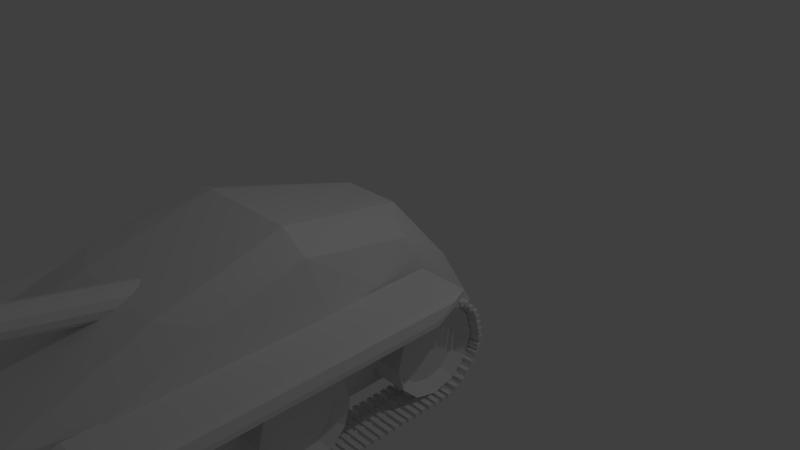 # Source: tank.blend  (saved by Blender 2.72.0; exported with 4.5.12 LTS)
import bpy
from mathutils import Matrix  # noqa: F401  (used for matrix-valued properties, if any)

bpy.ops.wm.read_factory_settings(use_empty=True)
scene = bpy.context.scene
scene.name = 'Scene'

# ---- collections
col_collection_1 = bpy.data.collections.new('Collection 1'); scene.collection.children.link(col_collection_1)

# ---- materials (node trees are filled in below, after node groups)
mat_material = bpy.data.materials.new('Material')
mat_material.alpha_threshold = 0.0
mat_material.use_transparent_shadow = False
mat_material.roughness = 0.5
mat_material.line_color = (0.0, 0.0, 0.0, 1.0)

# ---- material node trees

# ---- world
world_world = bpy.data.worlds.new('World'); scene.world = world_world
world_world.color = (0.05088, 0.05088, 0.05088)
world_world.use_sun_shadow = False
world_world.sun_shadow_jitter_overblur = 0.0
world_world.cycles.sampling_method = 'MANUAL'
world_world.cycles.sample_map_resolution = 256

# ---- cameras
cam_camera = bpy.data.cameras.new('Camera')
cam_camera.clip_end = 100.0
cam_camera.lens = 35.0
cam_camera.sensor_width = 32.0
cam_camera.sensor_height = 18.0
cam_camera.ortho_scale = 7.314
cam_camera.dof.focus_distance = 0.0
cam_camera.dof.aperture_fstop = 128.0

# ---- lights
light_lamp = bpy.data.lights.new('Lamp', 'POINT')
light_lamp.transmission_factor = 0.0
light_lamp.cutoff_distance = 30.0
light_lamp.energy = 100.0
light_lamp.shadow_buffer_clip_start = 1.001
light_lamp.shadow_soft_size = 0.1
light_lamp.shadow_maximum_resolution = 0.006
light_lamp.use_absolute_resolution = True
light_lamp.cycles.use_multiple_importance_sampling = False

# ---- meshes
me_cylinder_001 = bpy.data.meshes.new('Cylinder.001')
me_cylinder_001.from_pydata([(0.0, 1.0, -1.0), (0.0, 1.0, 1.0), (0.5, 0.866, -1.0), (0.5, 0.866, 1.0), (0.866, 0.5, -1.0), (0.866, 0.5, 1.0), (1.0, -4.371e-08, -1.0), (1.0, -4.371e-08, 1.0), (0.866, -0.5, -1.0), (0.866, -0.5, 1.0), (0.5, -0.866, -1.0), (0.5, -0.866, 1.0), (1.51e-07, -1.0, -1.0), (1.51e-07, -1.0, 1.0), (-0.5, -0.866, -1.0), (-0.5, -0.866, 1.0), (-0.866, -0.5, -1.0), (-0.866, -0.5, 1.0), (-1.0, -4.649e-07, -1.0), (-1.0, -4.649e-07, 1.0), (-0.866, 0.5, -1.0), (-0.866, 0.5, 1.0), (-0.5, 0.866, -1.0), (-0.5, 0.866, 1.0)], [], [(0, 1, 3, 2), (2, 3, 5, 4), (4, 5, 7, 6), (6, 7, 9, 8), (8, 9, 11, 10), (10, 11, 13, 12), (12, 13, 15, 14), (14, 15, 17, 16), (16, 17, 19, 18), (18, 19, 21, 20), (3, 1, 23, 21, 19, 17, 15, 13, 11, 9, 7, 5), (22, 23, 1, 0), (20, 21, 23, 22), (0, 2, 4, 6, 8, 10, 12, 14, 16, 18, 20, 22)])
me_cylinder_001.use_remesh_preserve_volume = False
me_cylinder_001.use_remesh_preserve_attributes = False
me_cylinder_001.use_mirror_vertex_groups = False
me_cylinder_001.update()
me_cube = bpy.data.meshes.new('Cube')
me_cube.from_pydata([(1.0, 1.0, -1.0), (1.0, -1.397, -1.0), (-1.0, -1.397, -1.0), (-1.0, 1.0, -1.0), (0.8752, 1.0, -0.05075), (1.187, -1.397, -0.4946), (-1.187, -1.397, -0.4946), (-0.8752, 1.0, -0.05075), (1.29, 0.253, -0.9458), (-1.29, 0.253, -0.9458), (1.185, 0.1247, 0.9299), (-1.23, 0.1509, 0.965), (0.853, 0.8658, -1.094), (0.853, -1.237, -1.094), (-0.853, -1.237, -1.094), (-0.853, 0.8658, -1.094), (1.174, 0.1792, -1.157), (-1.174, 0.1792, -1.157), (1.107, 1.098, -0.7511), (1.107, -1.513, -0.7511), (-1.107, -1.513, -0.7511), (-1.107, 1.098, -0.7511), (1.407, 0.2788, -0.6196), (-1.407, 0.2788, -0.6196), (1.265, -1.167, -1.034), (1.295, -0.7545, 0.1909), (-1.265, -1.167, -1.034), (-1.351, -0.8233, 0.1462), (1.079, -1.008, -1.146), (-1.079, -1.008, -1.146), (1.401, -1.282, -0.7283), (-1.401, -1.282, -0.7283), (-1.36, -0.3632, -1.046), (-1.27, -0.3564, 0.6403), (-1.204, -0.378, -1.175), (-1.412, -0.5092, -0.6965), (1.36, -0.3632, -1.046), (1.221, -0.3331, 0.6369), (1.204, -0.378, -1.175), (1.412, -0.5092, -0.6965), (-1.176, 0.7335, -1.034), (-1.07, 0.7435, 0.5595), (1.176, 0.7335, -1.034), (1.024, 0.6872, 0.5541), (-1.162, 0.683, -1.156), (1.162, 0.683, -1.156), (-1.244, 0.9601, -0.7647), (1.244, 0.9601, -0.7647), (-0.6983, 1.0, -1.0), (-0.6983, -1.397, -1.0), (-0.4018, 1.0, -0.05075), (-0.6645, -1.397, -0.4946), (-0.7185, 0.1477, 1.112), (-0.5956, 0.8658, -1.094), (-0.5956, -1.237, -1.094), (-0.7732, -1.513, -0.7511), (-0.7732, 1.098, -0.7511), (-0.7536, -1.008, -1.146), (-0.8376, -1.111, -0.04088), (-0.9388, -0.378, -1.175), (-0.7577, -0.4538, 0.6546), (-0.4353, 0.8353, 0.6956), (-0.8116, 0.683, -1.156), (0.7011, 0.1477, 1.112), (0.8173, -1.111, -0.04088), (0.7393, -0.4538, 0.6546), (0.4173, 0.8353, 0.6956), (0.7918, 0.683, -1.156), (0.6813, 1.0, -1.0), (0.6813, -1.397, -1.0), (0.3921, 1.0, -0.05075), (0.6483, -1.397, -0.4946), (0.5811, 0.8658, -1.094), (0.5811, -1.237, -1.094), (0.7544, -1.513, -0.7511), (0.7544, 1.098, -0.7511), (0.7353, -1.008, -1.146), (0.916, -0.378, -1.175)], [], [(57, 54, 14, 29), (58, 27, 6, 51), (30, 25, 5, 19), (55, 51, 6, 20), (46, 41, 7, 21), (56, 48, 3, 21), (42, 8, 16, 45), (61, 41, 11, 52), (47, 43, 10, 22), (35, 33, 11, 23), (32, 9, 17, 34), (40, 3, 15, 44), (49, 2, 14, 54), (68, 0, 12, 72), (24, 1, 13, 28), (24, 30, 19, 1), (49, 55, 20, 2), (40, 46, 21, 3), (50, 56, 21, 7), (42, 47, 22, 8), (32, 35, 23, 9), (59, 57, 29, 34), (60, 33, 27, 58), (39, 37, 25, 30), (20, 6, 27, 31), (2, 26, 29, 14), (36, 24, 28, 38), (36, 39, 30, 24), (2, 20, 31, 26), (31, 27, 33, 35), (26, 32, 34, 29), (26, 31, 35, 32), (62, 44, 15, 53), (52, 11, 33, 60), (22, 10, 37, 39), (8, 36, 38, 16), (8, 22, 39, 36), (23, 11, 41, 46), (0, 42, 45, 12), (50, 7, 41, 61), (18, 4, 43, 47), (9, 40, 44, 17), (9, 23, 46, 40), (0, 18, 47, 42), (62, 59, 34, 17, 44), (76, 73, 54, 57), (64, 58, 51, 71), (74, 71, 51, 55), (75, 68, 48, 56), (66, 61, 52, 63), (69, 49, 54, 73), (3, 48, 53, 15), (69, 74, 55, 49), (70, 75, 56, 50), (77, 76, 57, 59), (65, 60, 58, 64), (67, 62, 53, 72), (63, 52, 60, 65), (70, 50, 61, 66), (67, 77, 59, 62), (48, 68, 72, 53), (28, 13, 73, 76), (25, 64, 71, 5), (19, 5, 71, 74), (18, 0, 68, 75), (43, 66, 63, 10), (1, 69, 73, 13), (1, 19, 74, 69), (4, 18, 75, 70), (38, 28, 76, 77), (37, 65, 64, 25), (45, 67, 72, 12), (10, 63, 65, 37), (4, 70, 66, 43), (16, 38, 77, 67, 45)])
me_cube.materials.append(mat_material)
me_cube.use_remesh_preserve_volume = False
me_cube.use_remesh_preserve_attributes = False
me_cube.use_mirror_vertex_groups = False
me_cube.update()
me_cylinder = bpy.data.meshes.new('Cylinder')
me_cylinder.from_pydata([(-1.321, 0.4981, 15.11), (-1.321, -7.02, 15.11), (-1.321, -7.02, 12.12), (-1.321, 0.4981, 12.12), (-1.196, 0.4981, 15.11), (-1.196, -7.02, 15.11), (-1.196, -7.02, 12.12), (-1.196, 0.4981, 12.12), (-1.229, -7.266, 15.11), (-1.229, -7.266, 12.12), (-1.104, -7.266, 15.11), (-1.104, -7.266, 12.12), (-0.9515, -7.544, 15.11), (-0.9515, -7.544, 12.12), (-0.8262, -7.544, 15.11), (-0.8262, -7.544, 12.12), (-0.6741, -7.759, 15.11), (-0.6741, -7.759, 12.12), (-0.5488, -7.759, 15.11), (-0.5488, -7.759, 12.12), (-1.26, 0.1156, 15.44), (-1.26, -6.947, 15.44), (-1.142, 0.1156, 15.44), (-1.142, -6.947, 15.44), (-1.173, -7.178, 15.44), (-1.055, -7.178, 15.44), (-0.9123, -7.439, 15.44), (-0.7946, -7.439, 15.44), (-0.6517, -7.642, 15.44), (-0.534, -7.642, 15.44), (-1.059, -0.3864, 15.58), (-1.059, -6.851, 15.58), (-0.951, -0.3864, 15.58), (-0.951, -6.851, 15.58), (-0.9793, -7.063, 15.58), (-0.8715, -7.063, 15.58), (-0.7407, -7.302, 15.58), (-0.633, -7.302, 15.58), (-0.5022, -7.487, 15.58), (-0.3944, -7.487, 15.58), (-1.02, -6.689, -0.2894), (-1.02, 0.1064, -0.2894), (-1.02, 0.1064, -0.4676), (-1.02, -6.689, -0.4676), (-0.9911, -6.689, -0.2894), (-0.9911, 0.1064, -0.2894), (-0.9911, 0.1064, -0.4676), (-0.9911, -6.689, -0.4676), (-1.02, -6.715, 0.4481), (-1.02, 0.08072, 0.4481), (-1.02, 0.08072, 0.2699), (-1.02, -6.715, 0.2699), (-0.9911, -6.715, 0.4481), (-0.9911, 0.08072, 0.4481), (-0.9911, 0.08072, 0.2699), (-0.9911, -6.715, 0.2699), (1.035, -6.689, -0.2894), (1.035, 0.1064, -0.2894), (1.035, 0.1064, -0.4676), (1.035, -6.689, -0.4676), (1.064, -6.689, -0.2894), (1.064, 0.1064, -0.2894), (1.064, 0.1064, -0.4676), (1.064, -6.689, -0.4676), (1.035, -6.715, 0.4481), (1.035, 0.08072, 0.4481), (1.035, 0.08072, 0.2699), (1.035, -6.715, 0.2699), (1.064, -6.715, 0.4481), (1.064, 0.08072, 0.4481), (1.064, 0.08072, 0.2699), (1.064, -6.715, 0.2699), (0.9996, -6.639, 1.133), (0.9996, -6.746, 1.133), (0.9996, -6.746, -1.584), (0.9996, -6.639, -1.584), (1.107, -6.639, 1.133), (1.107, -6.746, 1.133), (1.107, -6.746, -1.584), (1.107, -6.639, -1.584), (-1.079, -6.651, 1.133), (-1.079, -6.758, 1.133), (-1.079, -6.758, -1.584), (-1.079, -6.651, -1.584), (-0.9715, -6.651, 1.133), (-0.9715, -6.758, 1.133), (-0.9715, -6.758, -1.584), (-0.9715, -6.651, -1.584), (-0.9749, -6.949, -1.661), (-0.9749, -6.836, -1.661), (-0.9749, -6.836, 1.211), (-0.9749, -6.949, 1.211), (-1.088, -6.949, -1.661), (-1.088, -6.836, -1.661), (-1.088, -6.836, 1.211), (-1.088, -6.949, 1.211), (-0.8843, -7.152, -1.661), (-0.8843, -7.039, -1.661), (-0.8843, -7.039, 1.211), (-0.8843, -7.152, 1.211), (-0.9974, -7.152, -1.661), (-0.9974, -7.039, -1.661), (-0.9974, -7.039, 1.211), (-0.9974, -7.152, 1.211), (-0.7258, -7.288, -1.661), (-0.7258, -7.175, -1.661), (-0.7258, -7.175, 1.211), (-0.7258, -7.288, 1.211), (-0.8389, -7.288, -1.661), (-0.8389, -7.175, -1.661), (-0.8389, -7.175, 1.211), (-0.8389, -7.288, 1.211), (-0.5673, -7.447, -1.661), (-0.5673, -7.334, -1.661), (-0.5673, -7.334, 1.211), (-0.5673, -7.447, 1.211), (-0.6805, -7.447, -1.661), (-0.6805, -7.334, -1.661), (-0.6805, -7.334, 1.211), (-0.6805, -7.447, 1.211), (-0.3862, -7.56, -1.661), (-0.3862, -7.447, -1.661), (-0.3862, -7.447, 1.211), (-0.3862, -7.56, 1.211), (-0.4993, -7.56, -1.661), (-0.4993, -7.447, -1.661), (-0.4993, -7.447, 1.211), (-0.4993, -7.56, 1.211), (-0.2051, -7.628, -1.661), (-0.2051, -7.515, -1.661), (-0.2051, -7.515, 1.211), (-0.2051, -7.628, 1.211), (-0.3182, -7.628, -1.661), (-0.3182, -7.515, -1.661), (-0.3182, -7.515, 1.211), (-0.3182, -7.628, 1.211), (-0.02398, -7.673, -1.661), (-0.02398, -7.56, -1.661), (-0.02398, -7.56, 1.211), (-0.02398, -7.673, 1.211), (-0.1371, -7.673, -1.661), (-0.1371, -7.56, -1.661), (-0.1371, -7.56, 1.211), (-0.1371, -7.673, 1.211), (0.1571, -7.651, -1.661), (0.1571, -7.537, -1.661), (0.1571, -7.537, 1.211), (0.1571, -7.651, 1.211), (0.04402, -7.651, -1.661), (0.04402, -7.537, -1.661), (0.04402, -7.537, 1.211), (0.04402, -7.651, 1.211), (0.3383, -7.605, -1.661), (0.3383, -7.492, -1.661), (0.3383, -7.492, 1.211), (0.3383, -7.605, 1.211), (0.2251, -7.605, -1.661), (0.2251, -7.492, -1.661), (0.2251, -7.492, 1.211), (0.2251, -7.605, 1.211), (0.5194, -7.56, -1.661), (0.5194, -7.447, -1.661), (0.5194, -7.447, 1.211), (0.5194, -7.56, 1.211), (0.4063, -7.56, -1.661), (0.4063, -7.447, -1.661), (0.4063, -7.447, 1.211), (0.4063, -7.56, 1.211), (0.6779, -7.492, -1.661), (0.6779, -7.379, -1.661), (0.6779, -7.379, 1.211), (0.6779, -7.492, 1.211), (0.5647, -7.492, -1.661), (0.5647, -7.379, -1.661), (0.5647, -7.379, 1.211), (0.5647, -7.492, 1.211), (0.8363, -7.356, -1.661), (0.8363, -7.243, -1.661), (0.8363, -7.243, 1.211), (0.8363, -7.356, 1.211), (0.7232, -7.356, -1.661), (0.7232, -7.243, -1.661), (0.7232, -7.243, 1.211), (0.7232, -7.356, 1.211), (0.9948, -7.22, -1.661), (0.9948, -7.107, -1.661), (0.9948, -7.107, 1.211), (0.9948, -7.22, 1.211), (0.8817, -7.22, -1.661), (0.8817, -7.107, -1.661), (0.8817, -7.107, 1.211), (0.8817, -7.22, 1.211), (1.063, -7.085, -1.661), (1.063, -6.971, -1.661), (1.063, -6.971, 1.211), (1.063, -7.085, 1.211), (0.9496, -7.085, -1.661), (0.9496, -6.971, -1.661), (0.9496, -6.971, 1.211), (0.9496, -7.085, 1.211), (1.108, -6.926, -1.661), (1.108, -6.813, -1.661), (1.108, -6.813, 1.211), (1.108, -6.926, 1.211), (0.9949, -6.926, -1.661), (0.9949, -6.813, -1.661), (0.9949, -6.813, 1.211), (0.9949, -6.926, 1.211), (-1.056, 0.4183, 1.133), (-1.056, 0.3113, 1.133), (-1.056, 0.3113, -1.584), (-1.056, 0.4183, -1.584), (-0.9491, 0.4183, 1.133), (-0.9491, 0.3113, 1.133), (-0.9491, 0.3113, -1.584), (-0.9491, 0.4183, -1.584), (-1.013, 0.5682, 1.133), (-1.013, 0.4612, 1.133), (-1.013, 0.4612, -1.584), (-1.013, 0.5682, -1.584), (-0.9063, 0.5682, 1.133), (-0.9063, 0.4612, 1.133), (-0.9063, 0.4612, -1.584), (-0.9063, 0.5682, -1.584), (-0.949, 0.6966, 1.133), (-0.949, 0.5896, 1.133), (-0.949, 0.5896, -1.584), (-0.949, 0.6966, -1.584), (-0.842, 0.6966, 1.133), (-0.842, 0.5896, 1.133), (-0.842, 0.5896, -1.584), (-0.842, 0.6966, -1.584), (-0.7991, 0.8251, 1.133), (-0.7991, 0.7181, 1.133), (-0.7991, 0.7181, -1.584), (-0.7991, 0.8251, -1.584), (-0.6921, 0.8251, 1.133), (-0.6921, 0.7181, 1.133), (-0.6921, 0.7181, -1.584), (-0.6921, 0.8251, -1.584), (-0.6492, 0.9536, 1.133), (-0.6492, 0.8466, 1.133), (-0.6492, 0.8466, -1.584), (-0.6492, 0.9536, -1.584), (-0.5422, 0.9536, 1.133), (-0.5422, 0.8466, 1.133), (-0.5422, 0.8466, -1.584), (-0.5422, 0.9536, -1.584), (-0.4993, 1.018, 1.133), (-0.4993, 0.9108, 1.133), (-0.4993, 0.9108, -1.584), (-0.4993, 1.018, -1.584), (-0.3924, 1.018, 1.133), (-0.3924, 0.9108, 1.133), (-0.3924, 0.9108, -1.584), (-0.3924, 1.018, -1.584), (-0.328, 1.061, 1.133), (-0.328, 0.9537, 1.133), (-0.328, 0.9537, -1.584), (-0.328, 1.061, -1.584), (-0.221, 1.061, 1.133), (-0.221, 0.9537, 1.133), (-0.221, 0.9537, -1.584), (-0.221, 1.061, -1.584), (-0.1567, 1.103, 1.133), (-0.1567, 0.9965, 1.133), (-0.1567, 0.9965, -1.584), (-0.1567, 1.103, -1.584), (-0.04973, 1.103, 1.133), (-0.04973, 0.9965, 1.133), (-0.04973, 0.9965, -1.584), (-0.04973, 1.103, -1.584), (0.01458, 1.125, 1.133), (0.01458, 1.018, 1.133), (0.01458, 1.018, -1.584), (0.01458, 1.125, -1.584), (0.1216, 1.125, 1.133), (0.1216, 1.018, 1.133), (0.1216, 1.018, -1.584), (0.1216, 1.125, -1.584), (0.1859, 1.082, 1.133), (0.1859, 0.9751, 1.133), (0.1859, 0.9751, -1.584), (0.1859, 1.082, -1.584), (0.2929, 1.082, 1.133), (0.2929, 0.9751, 1.133), (0.2929, 0.9751, -1.584), (0.2929, 1.082, -1.584), (0.3572, 1.018, 1.133), (0.3572, 0.9108, 1.133), (0.3572, 0.9108, -1.584), (0.3572, 1.018, -1.584), (0.4642, 1.018, 1.133), (0.4642, 0.9108, 1.133), (0.4642, 0.9108, -1.584), (0.4642, 1.018, -1.584), (0.5285, 0.9108, 1.133), (0.5285, 0.8038, 1.133), (0.5285, 0.8038, -1.584), (0.5285, 0.9108, -1.584), (0.6355, 0.9108, 1.133), (0.6355, 0.8038, 1.133), (0.6355, 0.8038, -1.584), (0.6355, 0.9108, -1.584), (0.6784, 0.7609, 1.133), (0.6784, 0.6539, 1.133), (0.6784, 0.6539, -1.584), (0.6784, 0.7609, -1.584), (0.7854, 0.7609, 1.133), (0.7854, 0.6539, 1.133), (0.7854, 0.6539, -1.584), (0.7854, 0.7609, -1.584), (0.8283, 0.6324, 1.133), (0.8283, 0.5254, 1.133), (0.8283, 0.5254, -1.584), (0.8283, 0.6324, -1.584), (0.9353, 0.6324, 1.133), (0.9353, 0.5254, 1.133), (0.9353, 0.5254, -1.584), (0.9353, 0.6324, -1.584), (0.914, 0.4397, 1.133), (0.914, 0.3327, 1.133), (0.914, 0.3327, -1.584), (0.914, 0.4397, -1.584), (1.021, 0.4397, 1.133), (1.021, 0.3327, 1.133), (1.021, 0.3327, -1.584), (1.021, 0.4397, -1.584), (0.9996, -6.454, 1.133), (0.9996, -6.561, 1.133), (0.9996, -6.561, -1.584), (0.9996, -6.454, -1.584), (1.107, -6.454, 1.133), (1.107, -6.561, 1.133), (1.107, -6.561, -1.584), (1.107, -6.454, -1.584), (0.9996, -6.28, 1.133), (0.9996, -6.387, 1.133), (0.9996, -6.387, -1.584), (0.9996, -6.28, -1.584), (1.107, -6.28, 1.133), (1.107, -6.387, 1.133), (1.107, -6.387, -1.584), (1.107, -6.28, -1.584), (0.9996, -5.918, 1.133), (0.9996, -6.025, 1.133), (0.9996, -6.025, -1.584), (0.9996, -5.918, -1.584), (1.107, -5.918, 1.133), (1.107, -6.025, 1.133), (1.107, -6.025, -1.584), (1.107, -5.918, -1.584), (0.9996, -6.091, 1.133), (0.9996, -6.198, 1.133), (0.9996, -6.198, -1.584), (0.9996, -6.091, -1.584), (1.107, -6.091, 1.133), (1.107, -6.198, 1.133), (1.107, -6.198, -1.584), (1.107, -6.091, -1.584), (0.9996, -5.359, 1.133), (0.9996, -5.466, 1.133), (0.9996, -5.466, -1.584), (0.9996, -5.359, -1.584), (1.107, -5.359, 1.133), (1.107, -5.466, 1.133), (1.107, -5.466, -1.584), (1.107, -5.359, -1.584), (0.9996, -5.185, 1.133), (0.9996, -5.292, 1.133), (0.9996, -5.292, -1.584), (0.9996, -5.185, -1.584), (1.107, -5.185, 1.133), (1.107, -5.292, 1.133), (1.107, -5.292, -1.584), (1.107, -5.185, -1.584), (0.9996, -5.548, 1.133), (0.9996, -5.655, 1.133), (0.9996, -5.655, -1.584), (0.9996, -5.548, -1.584), (1.107, -5.548, 1.133), (1.107, -5.655, 1.133), (1.107, -5.655, -1.584), (1.107, -5.548, -1.584), (0.9996, -5.721, 1.133), (0.9996, -5.828, 1.133), (0.9996, -5.828, -1.584), (0.9996, -5.721, -1.584), (1.107, -5.721, 1.133), (1.107, -5.828, 1.133), (1.107, -5.828, -1.584), (1.107, -5.721, -1.584), (0.9996, -4.274, 1.133), (0.9996, -4.381, 1.133), (0.9996, -4.381, -1.584), (0.9996, -4.274, -1.584), (1.107, -4.274, 1.133), (1.107, -4.381, 1.133), (1.107, -4.381, -1.584), (1.107, -4.274, -1.584), (0.9996, -4.101, 1.133), (0.9996, -4.208, 1.133), (0.9996, -4.208, -1.584), (0.9996, -4.101, -1.584), (1.107, -4.101, 1.133), (1.107, -4.208, 1.133), (1.107, -4.208, -1.584), (1.107, -4.101, -1.584), (0.9996, -3.738, 1.133), (0.9996, -3.845, 1.133), (0.9996, -3.845, -1.584), (0.9996, -3.738, -1.584), (1.107, -3.738, 1.133), (1.107, -3.845, 1.133), (1.107, -3.845, -1.584), (1.107, -3.738, -1.584), (0.9996, -3.912, 1.133), (0.9996, -4.019, 1.133), (0.9996, -4.019, -1.584), (0.9996, -3.912, -1.584), (1.107, -3.912, 1.133), (1.107, -4.019, 1.133), (1.107, -4.019, -1.584), (1.107, -3.912, -1.584), (0.9996, -4.644, 1.133), (0.9996, -4.751, 1.133), (0.9996, -4.751, -1.584), (0.9996, -4.644, -1.584), (1.107, -4.644, 1.133), (1.107, -4.751, 1.133), (1.107, -4.751, -1.584), (1.107, -4.644, -1.584), (0.9996, -4.471, 1.133), (0.9996, -4.578, 1.133), (0.9996, -4.578, -1.584), (0.9996, -4.471, -1.584), (1.107, -4.471, 1.133), (1.107, -4.578, 1.133), (1.107, -4.578, -1.584), (1.107, -4.471, -1.584), (0.9996, -4.833, 1.133), (0.9996, -4.94, 1.133), (0.9996, -4.94, -1.584), (0.9996, -4.833, -1.584), (1.107, -4.833, 1.133), (1.107, -4.94, 1.133), (1.107, -4.94, -1.584), (1.107, -4.833, -1.584), (0.9996, -5.007, 1.133), (0.9996, -5.114, 1.133), (0.9996, -5.114, -1.584), (0.9996, -5.007, -1.584), (1.107, -5.007, 1.133), (1.107, -5.114, 1.133), (1.107, -5.114, -1.584), (1.107, -5.007, -1.584), (0.9996, -2.124, 1.133), (0.9996, -2.231, 1.133), (0.9996, -2.231, -1.584), (0.9996, -2.124, -1.584), (1.107, -2.124, 1.133), (1.107, -2.231, 1.133), (1.107, -2.231, -1.584), (1.107, -2.124, -1.584), (0.9996, -1.951, 1.133), (0.9996, -2.058, 1.133), (0.9996, -2.058, -1.584), (0.9996, -1.951, -1.584), (1.107, -1.951, 1.133), (1.107, -2.058, 1.133), (1.107, -2.058, -1.584), (1.107, -1.951, -1.584), (0.9996, -1.588, 1.133), (0.9996, -1.695, 1.133), (0.9996, -1.695, -1.584), (0.9996, -1.588, -1.584), (1.107, -1.588, 1.133), (1.107, -1.695, 1.133), (1.107, -1.695, -1.584), (1.107, -1.588, -1.584), (0.9996, -1.762, 1.133), (0.9996, -1.869, 1.133), (0.9996, -1.869, -1.584), (0.9996, -1.762, -1.584), (1.107, -1.762, 1.133), (1.107, -1.869, 1.133), (1.107, -1.869, -1.584), (1.107, -1.762, -1.584), (0.9996, -1.029, 1.133), (0.9996, -1.136, 1.133), (0.9996, -1.136, -1.584), (0.9996, -1.029, -1.584), (1.107, -1.029, 1.133), (1.107, -1.136, 1.133), (1.107, -1.136, -1.584), (1.107, -1.029, -1.584), (0.9996, -0.8557, 1.133), (0.9996, -0.9627, 1.133), (0.9996, -0.9627, -1.584), (0.9996, -0.8557, -1.584), (1.107, -0.8557, 1.133), (1.107, -0.9627, 1.133), (1.107, -0.9627, -1.584), (1.107, -0.8557, -1.584), (0.9996, -1.218, 1.133), (0.9996, -1.325, 1.133), (0.9996, -1.325, -1.584), (0.9996, -1.218, -1.584), (1.107, -1.218, 1.133), (1.107, -1.325, 1.133), (1.107, -1.325, -1.584), (1.107, -1.218, -1.584), (0.9996, -1.392, 1.133), (0.9996, -1.499, 1.133), (0.9996, -1.499, -1.584), (0.9996, -1.392, -1.584), (1.107, -1.392, 1.133), (1.107, -1.499, 1.133), (1.107, -1.499, -1.584), (1.107, -1.392, -1.584), (0.9996, -2.839, 1.133), (0.9996, -2.946, 1.133), (0.9996, -2.946, -1.584), (0.9996, -2.839, -1.584), (1.107, -2.839, 1.133), (1.107, -2.946, 1.133), (1.107, -2.946, -1.584), (1.107, -2.839, -1.584), (0.9996, -2.665, 1.133), (0.9996, -2.772, 1.133), (0.9996, -2.772, -1.584), (0.9996, -2.665, -1.584), (1.107, -2.665, 1.133), (1.107, -2.772, 1.133), (1.107, -2.772, -1.584), (1.107, -2.665, -1.584), (0.9996, -2.303, 1.133), (0.9996, -2.41, 1.133), (0.9996, -2.41, -1.584), (0.9996, -2.303, -1.584), (1.107, -2.303, 1.133), (1.107, -2.41, 1.133), (1.107, -2.41, -1.584), (1.107, -2.303, -1.584), (0.9996, -2.476, 1.133), (0.9996, -2.583, 1.133), (0.9996, -2.583, -1.584), (0.9996, -2.476, -1.584), (1.107, -2.476, 1.133), (1.107, -2.583, 1.133), (1.107, -2.583, -1.584), (1.107, -2.476, -1.584), (0.9996, -3.209, 1.133), (0.9996, -3.316, 1.133), (0.9996, -3.316, -1.584), (0.9996, -3.209, -1.584), (1.107, -3.209, 1.133), (1.107, -3.316, 1.133), (1.107, -3.316, -1.584), (1.107, -3.209, -1.584), (0.9996, -3.035, 1.133), (0.9996, -3.142, 1.133), (0.9996, -3.142, -1.584), (0.9996, -3.035, -1.584), (1.107, -3.035, 1.133), (1.107, -3.142, 1.133), (1.107, -3.142, -1.584), (1.107, -3.035, -1.584), (0.9996, -3.398, 1.133), (0.9996, -3.505, 1.133), (0.9996, -3.505, -1.584), (0.9996, -3.398, -1.584), (1.107, -3.398, 1.133), (1.107, -3.505, 1.133), (1.107, -3.505, -1.584), (1.107, -3.398, -1.584), (0.9996, -3.571, 1.133), (0.9996, -3.678, 1.133), (0.9996, -3.678, -1.584), (0.9996, -3.571, -1.584), (1.107, -3.571, 1.133), (1.107, -3.678, 1.133), (1.107, -3.678, -1.584), (1.107, -3.571, -1.584), (0.9996, -0.2889, 1.133), (0.9996, -0.3959, 1.133), (0.9996, -0.3959, -1.584), (0.9996, -0.2889, -1.584), (1.107, -0.2889, 1.133), (1.107, -0.3959, 1.133), (1.107, -0.3959, -1.584), (1.107, -0.2889, -1.584), (0.9996, -0.1155, 1.133), (0.9996, -0.2225, 1.133), (0.9996, -0.2225, -1.584), (0.9996, -0.1155, -1.584), (1.107, -0.1155, 1.133), (1.107, -0.2225, 1.133), (1.107, -0.2225, -1.584), (1.107, -0.1155, -1.584), (0.9996, 0.247, 1.133), (0.9996, 0.14, 1.133), (0.9996, 0.14, -1.584), (0.9996, 0.247, -1.584), (1.107, 0.247, 1.133), (1.107, 0.14, 1.133), (1.107, 0.14, -1.584), (1.107, 0.247, -1.584), (0.9996, 0.07357, 1.133), (0.9996, -0.03343, 1.133), (0.9996, -0.03343, -1.584), (0.9996, 0.07357, -1.584), (1.107, 0.07357, 1.133), (1.107, -0.03343, 1.133), (1.107, -0.03343, -1.584), (1.107, 0.07357, -1.584), (0.9996, -0.6589, 1.133), (0.9996, -0.7659, 1.133), (0.9996, -0.7659, -1.584), (0.9996, -0.6589, -1.584), (1.107, -0.6589, 1.133), (1.107, -0.7659, 1.133), (1.107, -0.7659, -1.584), (1.107, -0.6589, -1.584), (0.9996, -0.4855, 1.133), (0.9996, -0.5925, 1.133), (0.9996, -0.5925, -1.584), (0.9996, -0.4855, -1.584), (1.107, -0.4855, 1.133), (1.107, -0.5925, 1.133), (1.107, -0.5925, -1.584), (1.107, -0.4855, -1.584), (-1.079, -0.4855, 1.133), (-1.079, -0.5925, 1.133), (-1.079, -0.5925, -1.584), (-1.079, -0.4855, -1.584), (-0.9715, -0.4855, 1.133), (-0.9715, -0.5925, 1.133), (-0.9715, -0.5925, -1.584), (-0.9715, -0.4855, -1.584), (-1.079, -0.6589, 1.133), (-1.079, -0.7659, 1.133), (-1.079, -0.7659, -1.584), (-1.079, -0.6589, -1.584), (-0.9715, -0.6589, 1.133), (-0.9715, -0.7659, 1.133), (-0.9715, -0.7659, -1.584), (-0.9715, -0.6589, -1.584), (-1.079, 0.07357, 1.133), (-1.079, -0.03343, 1.133), (-1.079, -0.03343, -1.584), (-1.079, 0.07357, -1.584), (-0.9715, 0.07357, 1.133), (-0.9715, -0.03343, 1.133), (-0.9715, -0.03343, -1.584), (-0.9715, 0.07357, -1.584), (-1.079, 0.247, 1.133), (-1.079, 0.14, 1.133), (-1.079, 0.14, -1.584), (-1.079, 0.247, -1.584), (-0.9715, 0.247, 1.133), (-0.9715, 0.14, 1.133), (-0.9715, 0.14, -1.584), (-0.9715, 0.247, -1.584), (-1.079, -0.1155, 1.133), (-1.079, -0.2225, 1.133), (-1.079, -0.2225, -1.584), (-1.079, -0.1155, -1.584), (-0.9715, -0.1155, 1.133), (-0.9715, -0.2225, 1.133), (-0.9715, -0.2225, -1.584), (-0.9715, -0.1155, -1.584), (-1.079, -0.2889, 1.133), (-1.079, -0.3959, 1.133), (-1.079, -0.3959, -1.584), (-1.079, -0.2889, -1.584), (-0.9715, -0.2889, 1.133), (-0.9715, -0.3959, 1.133), (-0.9715, -0.3959, -1.584), (-0.9715, -0.2889, -1.584), (-1.079, -3.571, 1.133), (-1.079, -3.678, 1.133), (-1.079, -3.678, -1.584), (-1.079, -3.571, -1.584), (-0.9715, -3.571, 1.133), (-0.9715, -3.678, 1.133), (-0.9715, -3.678, -1.584), (-0.9715, -3.571, -1.584), (-1.079, -3.398, 1.133), (-1.079, -3.505, 1.133), (-1.079, -3.505, -1.584), (-1.079, -3.398, -1.584), (-0.9715, -3.398, 1.133), (-0.9715, -3.505, 1.133), (-0.9715, -3.505, -1.584), (-0.9715, -3.398, -1.584), (-1.079, -3.035, 1.133), (-1.079, -3.142, 1.133), (-1.079, -3.142, -1.584), (-1.079, -3.035, -1.584), (-0.9715, -3.035, 1.133), (-0.9715, -3.142, 1.133), (-0.9715, -3.142, -1.584), (-0.9715, -3.035, -1.584), (-1.079, -3.209, 1.133), (-1.079, -3.316, 1.133), (-1.079, -3.316, -1.584), (-1.079, -3.209, -1.584), (-0.9715, -3.209, 1.133), (-0.9715, -3.316, 1.133), (-0.9715, -3.316, -1.584), (-0.9715, -3.209, -1.584), (-1.079, -2.476, 1.133), (-1.079, -2.583, 1.133), (-1.079, -2.583, -1.584), (-1.079, -2.476, -1.584), (-0.9715, -2.476, 1.133), (-0.9715, -2.583, 1.133), (-0.9715, -2.583, -1.584), (-0.9715, -2.476, -1.584), (-1.079, -2.303, 1.133), (-1.079, -2.41, 1.133), (-1.079, -2.41, -1.584), (-1.079, -2.303, -1.584), (-0.9715, -2.303, 1.133), (-0.9715, -2.41, 1.133), (-0.9715, -2.41, -1.584), (-0.9715, -2.303, -1.584), (-1.079, -2.665, 1.133), (-1.079, -2.772, 1.133), (-1.079, -2.772, -1.584), (-1.079, -2.665, -1.584), (-0.9715, -2.665, 1.133), (-0.9715, -2.772, 1.133), (-0.9715, -2.772, -1.584), (-0.9715, -2.665, -1.584), (-1.079, -2.839, 1.133), (-1.079, -2.946, 1.133), (-1.079, -2.946, -1.584), (-1.079, -2.839, -1.584), (-0.9715, -2.839, 1.133), (-0.9715, -2.946, 1.133), (-0.9715, -2.946, -1.584), (-0.9715, -2.839, -1.584), (-1.079, -1.392, 1.133), (-1.079, -1.499, 1.133), (-1.079, -1.499, -1.584), (-1.079, -1.392, -1.584), (-0.9715, -1.392, 1.133), (-0.9715, -1.499, 1.133), (-0.9715, -1.499, -1.584), (-0.9715, -1.392, -1.584), (-1.079, -1.218, 1.133), (-1.079, -1.325, 1.133), (-1.079, -1.325, -1.584), (-1.079, -1.218, -1.584), (-0.9715, -1.218, 1.133), (-0.9715, -1.325, 1.133), (-0.9715, -1.325, -1.584), (-0.9715, -1.218, -1.584), (-1.079, -0.8557, 1.133), (-1.079, -0.9627, 1.133), (-1.079, -0.9627, -1.584), (-1.079, -0.8557, -1.584), (-0.9715, -0.8557, 1.133), (-0.9715, -0.9627, 1.133), (-0.9715, -0.9627, -1.584), (-0.9715, -0.8557, -1.584), (-1.079, -1.029, 1.133), (-1.079, -1.136, 1.133), (-1.079, -1.136, -1.584), (-1.079, -1.029, -1.584), (-0.9715, -1.029, 1.133), (-0.9715, -1.136, 1.133), (-0.9715, -1.136, -1.584), (-0.9715, -1.029, -1.584), (-1.079, -1.762, 1.133), (-1.079, -1.869, 1.133), (-1.079, -1.869, -1.584), (-1.079, -1.762, -1.584), (-0.9715, -1.762, 1.133), (-0.9715, -1.869, 1.133), (-0.9715, -1.869, -1.584), (-0.9715, -1.762, -1.584), (-1.079, -1.588, 1.133), (-1.079, -1.695, 1.133), (-1.079, -1.695, -1.584), (-1.079, -1.588, -1.584), (-0.9715, -1.588, 1.133), (-0.9715, -1.695, 1.133), (-0.9715, -1.695, -1.584), (-0.9715, -1.588, -1.584), (-1.079, -1.951, 1.133), (-1.079, -2.058, 1.133), (-1.079, -2.058, -1.584), (-1.079, -1.951, -1.584), (-0.9715, -1.951, 1.133), (-0.9715, -2.058, 1.133), (-0.9715, -2.058, -1.584), (-0.9715, -1.951, -1.584), (-1.079, -2.124, 1.133), (-1.079, -2.231, 1.133), (-1.079, -2.231, -1.584), (-1.079, -2.124, -1.584), (-0.9715, -2.124, 1.133), (-0.9715, -2.231, 1.133), (-0.9715, -2.231, -1.584), (-0.9715, -2.124, -1.584), (-1.079, -5.007, 1.133), (-1.079, -5.114, 1.133), (-1.079, -5.114, -1.584), (-1.079, -5.007, -1.584), (-0.9715, -5.007, 1.133), (-0.9715, -5.114, 1.133), (-0.9715, -5.114, -1.584), (-0.9715, -5.007, -1.584), (-1.079, -4.833, 1.133), (-1.079, -4.94, 1.133), (-1.079, -4.94, -1.584), (-1.079, -4.833, -1.584), (-0.9715, -4.833, 1.133), (-0.9715, -4.94, 1.133), (-0.9715, -4.94, -1.584), (-0.9715, -4.833, -1.584), (-1.079, -4.471, 1.133), (-1.079, -4.578, 1.133), (-1.079, -4.578, -1.584), (-1.079, -4.471, -1.584), (-0.9715, -4.471, 1.133), (-0.9715, -4.578, 1.133), (-0.9715, -4.578, -1.584), (-0.9715, -4.471, -1.584), (-1.079, -4.644, 1.133), (-1.079, -4.751, 1.133), (-1.079, -4.751, -1.584), (-1.079, -4.644, -1.584), (-0.9715, -4.644, 1.133), (-0.9715, -4.751, 1.133), (-0.9715, -4.751, -1.584), (-0.9715, -4.644, -1.584), (-1.079, -3.912, 1.133), (-1.079, -4.019, 1.133), (-1.079, -4.019, -1.584), (-1.079, -3.912, -1.584), (-0.9715, -3.912, 1.133), (-0.9715, -4.019, 1.133), (-0.9715, -4.019, -1.584), (-0.9715, -3.912, -1.584), (-1.079, -3.738, 1.133), (-1.079, -3.845, 1.133), (-1.079, -3.845, -1.584), (-1.079, -3.738, -1.584), (-0.9715, -3.738, 1.133), (-0.9715, -3.845, 1.133), (-0.9715, -3.845, -1.584), (-0.9715, -3.738, -1.584), (-1.079, -4.101, 1.133), (-1.079, -4.208, 1.133), (-1.079, -4.208, -1.584), (-1.079, -4.101, -1.584), (-0.9715, -4.101, 1.133), (-0.9715, -4.208, 1.133), (-0.9715, -4.208, -1.584), (-0.9715, -4.101, -1.584), (-1.079, -4.274, 1.133), (-1.079, -4.381, 1.133), (-1.079, -4.381, -1.584), (-1.079, -4.274, -1.584), (-0.9715, -4.274, 1.133), (-0.9715, -4.381, 1.133), (-0.9715, -4.381, -1.584), (-0.9715, -4.274, -1.584), (-1.079, -5.721, 1.133), (-1.079, -5.828, 1.133), (-1.079, -5.828, -1.584), (-1.079, -5.721, -1.584), (-0.9715, -5.721, 1.133), (-0.9715, -5.828, 1.133), (-0.9715, -5.828, -1.584), (-0.9715, -5.721, -1.584), (-1.079, -5.548, 1.133), (-1.079, -5.655, 1.133), (-1.079, -5.655, -1.584), (-1.079, -5.548, -1.584), (-0.9715, -5.548, 1.133), (-0.9715, -5.655, 1.133), (-0.9715, -5.655, -1.584), (-0.9715, -5.548, -1.584), (-1.079, -5.185, 1.133), (-1.079, -5.292, 1.133), (-1.079, -5.292, -1.584), (-1.079, -5.185, -1.584), (-0.9715, -5.185, 1.133), (-0.9715, -5.292, 1.133), (-0.9715, -5.292, -1.584), (-0.9715, -5.185, -1.584), (-1.079, -5.359, 1.133), (-1.079, -5.466, 1.133), (-1.079, -5.466, -1.584), (-1.079, -5.359, -1.584), (-0.9715, -5.359, 1.133), (-0.9715, -5.466, 1.133), (-0.9715, -5.466, -1.584), (-0.9715, -5.359, -1.584), (-1.079, -6.091, 1.133), (-1.079, -6.198, 1.133), (-1.079, -6.198, -1.584), (-1.079, -6.091, -1.584), (-0.9715, -6.091, 1.133), (-0.9715, -6.198, 1.133), (-0.9715, -6.198, -1.584), (-0.9715, -6.091, -1.584), (-1.079, -5.918, 1.133), (-1.079, -6.025, 1.133), (-1.079, -6.025, -1.584), (-1.079, -5.918, -1.584), (-0.9715, -5.918, 1.133), (-0.9715, -6.025, 1.133), (-0.9715, -6.025, -1.584), (-0.9715, -5.918, -1.584), (-1.079, -6.28, 1.133), (-1.079, -6.387, 1.133), (-1.079, -6.387, -1.584), (-1.079, -6.28, -1.584), (-0.9715, -6.28, 1.133), (-0.9715, -6.387, 1.133), (-0.9715, -6.387, -1.584), (-0.9715, -6.28, -1.584), (-1.079, -6.454, 1.133), (-1.079, -6.561, 1.133), (-1.079, -6.561, -1.584), (-1.079, -6.454, -1.584), (-0.9715, -6.454, 1.133), (-0.9715, -6.561, 1.133), (-0.9715, -6.561, -1.584), (-0.9715, -6.454, -1.584), (-1.776e-14, -5.52, -1.0), (-1.066e-14, -5.52, 1.0), (0.5, -5.654, -1.0), (0.5, -5.654, 1.0), (0.866, -6.02, -1.0), (0.866, -6.02, 1.0), (1.0, -6.52, -1.0), (1.0, -6.52, 1.0), (0.866, -7.02, -1.0), (0.866, -7.02, 1.0), (0.5, -7.386, -1.0), (0.5, -7.386, 1.0), (1.51e-07, -7.52, -1.0), (1.51e-07, -7.52, 1.0), (-0.5, -7.386, -1.0), (-0.5, -7.386, 1.0), (-0.866, -7.02, -1.0), (-0.866, -7.02, 1.0), (-1.0, -6.52, -1.0), (-1.0, -6.52, 1.0), (-0.866, -6.02, -1.0), (-0.866, -6.02, 1.0), (-0.5, -5.654, -1.0), (-0.5, -5.654, 1.0), (-1.776e-15, -2.213, -1.0), (1.776e-15, -2.213, 1.0), (0.5, -2.347, -1.0), (0.5, -2.347, 1.0), (0.866, -2.713, -1.0), (0.866, -2.713, 1.0), (1.0, -3.213, -1.0), (1.0, -3.213, 1.0), (0.866, -3.713, -1.0), (0.866, -3.713, 1.0), (0.5, -4.079, -1.0), (0.5, -4.079, 1.0), (1.51e-07, -4.213, -1.0), (1.51e-07, -4.213, 1.0), (-0.5, -4.079, -1.0), (-0.5, -4.079, 1.0), (-0.866, -3.713, -1.0), (-0.866, -3.713, 1.0), (-1.0, -3.213, -1.0), (-1.0, -3.213, 1.0), (-0.866, -2.713, -1.0), (-0.866, -2.713, 1.0), (-0.5, -2.347, -1.0), (-0.5, -2.347, 1.0), (0.0, 1.0, -1.0), (0.0, 1.0, 1.0), (0.5, 0.866, -1.0), (0.5, 0.866, 1.0), (0.866, 0.5, -1.0), (0.866, 0.5, 1.0), (1.0, -4.371e-08, -1.0), (1.0, -4.371e-08, 1.0), (0.866, -0.5, -1.0), (0.866, -0.5, 1.0), (0.5, -0.866, -1.0), (0.5, -0.866, 1.0), (1.51e-07, -1.0, -1.0), (1.51e-07, -1.0, 1.0), (-0.5, -0.866, -1.0), (-0.5, -0.866, 1.0), (-0.866, -0.5, -1.0), (-0.866, -0.5, 1.0), (-1.0, -4.649e-07, -1.0), (-1.0, -4.649e-07, 1.0), (-0.866, 0.5, -1.0), (-0.866, 0.5, 1.0), (-0.5, 0.866, -1.0), (-0.5, 0.866, 1.0), (-1.255e-08, -5.752, -0.3882), (0.3839, -5.855, -0.3882), (0.665, -6.136, -0.3882), (0.7679, -6.52, -0.3882), (0.665, -6.904, -0.3882), (0.3839, -7.185, -0.3882), (1.034e-07, -7.288, -0.3882), (-0.3839, -7.185, -0.3882), (-0.665, -6.904, -0.3882), (-0.7679, -6.52, -0.3882), (-0.665, -6.136, -0.3882), (-0.3839, -5.855, -0.3882), (-1.241e-08, -2.449, -0.3989), (0.3821, -2.551, -0.3989), (0.6618, -2.831, -0.3989), (0.7642, -3.213, -0.3989), (0.6618, -3.595, -0.3989), (0.3821, -3.875, -0.3989), (1.03e-07, -3.977, -0.3989), (-0.3821, -3.875, -0.3989), (-0.6618, -3.595, -0.3989), (-0.7642, -3.213, -0.3989), (-0.6618, -2.831, -0.3989), (-0.3821, -2.551, -0.3989), (-9.93e-09, 0.7752, -0.4073), (0.3876, 0.6713, -0.4073), (0.6713, 0.3876, -0.4073), (0.7752, -6.515e-08, -0.4073), (0.6713, -0.3876, -0.4073), (0.3876, -0.6713, -0.4073), (1.071e-07, -0.7752, -0.4073), (-0.3876, -0.6713, -0.4073), (-0.6713, -0.3876, -0.4073), (-0.7752, -3.917e-07, -0.4073), (-0.6713, 0.3876, -0.4073), (-0.3876, 0.6713, -0.4073)], [], [(10, 25, 27, 14), (2, 9, 8, 1), (6, 2, 3, 7), (7, 3, 0, 4), (0, 3, 2, 1), (7, 4, 5, 6), (9, 13, 12, 8), (6, 11, 9, 2), (5, 10, 11, 6), (18, 29, 28, 16), (13, 17, 16, 12), (11, 15, 13, 9), (10, 14, 15, 11), (16, 28, 26, 12), (18, 16, 17, 19), (15, 19, 17, 13), (14, 18, 19, 15), (14, 27, 29, 18), (25, 35, 37, 27), (29, 39, 38, 28), (28, 38, 36, 26), (27, 37, 39, 29), (12, 26, 24, 8), (5, 23, 25, 10), (8, 24, 21, 1), (1, 21, 20, 0), (4, 22, 23, 5), (0, 20, 22, 4), (32, 30, 31, 33), (31, 34, 35, 33), (34, 36, 37, 35), (36, 38, 39, 37), (26, 36, 34, 24), (23, 33, 35, 25), (24, 34, 31, 21), (21, 31, 30, 20), (22, 32, 33, 23), (20, 30, 32, 22), (44, 45, 41, 40), (45, 46, 42, 41), (46, 47, 43, 42), (47, 44, 40, 43), (40, 41, 42, 43), (47, 46, 45, 44), (52, 53, 49, 48), (53, 54, 50, 49), (54, 55, 51, 50), (55, 52, 48, 51), (48, 49, 50, 51), (55, 54, 53, 52), (60, 61, 57, 56), (61, 62, 58, 57), (62, 63, 59, 58), (63, 60, 56, 59), (56, 57, 58, 59), (63, 62, 61, 60), (68, 69, 65, 64), (69, 70, 66, 65), (70, 71, 67, 66), (71, 68, 64, 67), (64, 65, 66, 67), (71, 70, 69, 68), (76, 72, 73, 77), (77, 73, 74, 78), (78, 74, 75, 79), (79, 75, 72, 76), (72, 75, 74, 73), (79, 76, 77, 78), (84, 80, 81, 85), (85, 81, 82, 86), (86, 82, 83, 87), (87, 83, 80, 84), (80, 83, 82, 81), (87, 84, 85, 86), (92, 93, 89, 88), (93, 94, 90, 89), (94, 95, 91, 90), (95, 92, 88, 91), (88, 89, 90, 91), (95, 94, 93, 92), (100, 101, 97, 96), (101, 102, 98, 97), (102, 103, 99, 98), (103, 100, 96, 99), (96, 97, 98, 99), (103, 102, 101, 100), (108, 109, 105, 104), (109, 110, 106, 105), (110, 111, 107, 106), (111, 108, 104, 107), (104, 105, 106, 107), (111, 110, 109, 108), (116, 117, 113, 112), (117, 118, 114, 113), (118, 119, 115, 114), (119, 116, 112, 115), (112, 113, 114, 115), (119, 118, 117, 116), (124, 125, 121, 120), (125, 126, 122, 121), (126, 127, 123, 122), (127, 124, 120, 123), (120, 121, 122, 123), (127, 126, 125, 124), (132, 133, 129, 128), (133, 134, 130, 129), (134, 135, 131, 130), (135, 132, 128, 131), (128, 129, 130, 131), (135, 134, 133, 132), (140, 141, 137, 136), (141, 142, 138, 137), (142, 143, 139, 138), (143, 140, 136, 139), (136, 137, 138, 139), (143, 142, 141, 140), (148, 149, 145, 144), (149, 150, 146, 145), (150, 151, 147, 146), (151, 148, 144, 147), (144, 145, 146, 147), (151, 150, 149, 148), (156, 157, 153, 152), (157, 158, 154, 153), (158, 159, 155, 154), (159, 156, 152, 155), (152, 153, 154, 155), (159, 158, 157, 156), (164, 165, 161, 160), (165, 166, 162, 161), (166, 167, 163, 162), (167, 164, 160, 163), (160, 161, 162, 163), (167, 166, 165, 164), (172, 173, 169, 168), (173, 174, 170, 169), (174, 175, 171, 170), (175, 172, 168, 171), (168, 169, 170, 171), (175, 174, 173, 172), (180, 181, 177, 176), (181, 182, 178, 177), (182, 183, 179, 178), (183, 180, 176, 179), (176, 177, 178, 179), (183, 182, 181, 180), (188, 189, 185, 184), (189, 190, 186, 185), (190, 191, 187, 186), (191, 188, 184, 187), (184, 185, 186, 187), (191, 190, 189, 188), (196, 197, 193, 192), (197, 198, 194, 193), (198, 199, 195, 194), (199, 196, 192, 195), (192, 193, 194, 195), (199, 198, 197, 196), (204, 205, 201, 200), (205, 206, 202, 201), (206, 207, 203, 202), (207, 204, 200, 203), (200, 201, 202, 203), (207, 206, 205, 204), (212, 208, 209, 213), (213, 209, 210, 214), (214, 210, 211, 215), (215, 211, 208, 212), (208, 211, 210, 209), (215, 212, 213, 214), (220, 216, 217, 221), (221, 217, 218, 222), (222, 218, 219, 223), (223, 219, 216, 220), (216, 219, 218, 217), (223, 220, 221, 222), (228, 224, 225, 229), (229, 225, 226, 230), (230, 226, 227, 231), (231, 227, 224, 228), (224, 227, 226, 225), (231, 228, 229, 230), (236, 232, 233, 237), (237, 233, 234, 238), (238, 234, 235, 239), (239, 235, 232, 236), (232, 235, 234, 233), (239, 236, 237, 238), (244, 240, 241, 245), (245, 241, 242, 246), (246, 242, 243, 247), (247, 243, 240, 244), (240, 243, 242, 241), (247, 244, 245, 246), (252, 248, 249, 253), (253, 249, 250, 254), (254, 250, 251, 255), (255, 251, 248, 252), (248, 251, 250, 249), (255, 252, 253, 254), (260, 256, 257, 261), (261, 257, 258, 262), (262, 258, 259, 263), (263, 259, 256, 260), (256, 259, 258, 257), (263, 260, 261, 262), (268, 264, 265, 269), (269, 265, 266, 270), (270, 266, 267, 271), (271, 267, 264, 268), (264, 267, 266, 265), (271, 268, 269, 270), (276, 272, 273, 277), (277, 273, 274, 278), (278, 274, 275, 279), (279, 275, 272, 276), (272, 275, 274, 273), (279, 276, 277, 278), (284, 280, 281, 285), (285, 281, 282, 286), (286, 282, 283, 287), (287, 283, 280, 284), (280, 283, 282, 281), (287, 284, 285, 286), (292, 288, 289, 293), (293, 289, 290, 294), (294, 290, 291, 295), (295, 291, 288, 292), (288, 291, 290, 289), (295, 292, 293, 294), (300, 296, 297, 301), (301, 297, 298, 302), (302, 298, 299, 303), (303, 299, 296, 300), (296, 299, 298, 297), (303, 300, 301, 302), (308, 304, 305, 309), (309, 305, 306, 310), (310, 306, 307, 311), (311, 307, 304, 308), (304, 307, 306, 305), (311, 308, 309, 310), (316, 312, 313, 317), (317, 313, 314, 318), (318, 314, 315, 319), (319, 315, 312, 316), (312, 315, 314, 313), (319, 316, 317, 318), (324, 320, 321, 325), (325, 321, 322, 326), (326, 322, 323, 327), (327, 323, 320, 324), (320, 323, 322, 321), (327, 324, 325, 326), (332, 328, 329, 333), (333, 329, 330, 334), (334, 330, 331, 335), (335, 331, 328, 332), (328, 331, 330, 329), (335, 332, 333, 334), (340, 336, 337, 341), (341, 337, 338, 342), (342, 338, 339, 343), (343, 339, 336, 340), (336, 339, 338, 337), (343, 340, 341, 342), (348, 344, 345, 349), (349, 345, 346, 350), (350, 346, 347, 351), (351, 347, 344, 348), (344, 347, 346, 345), (351, 348, 349, 350), (356, 352, 353, 357), (357, 353, 354, 358), (358, 354, 355, 359), (359, 355, 352, 356), (352, 355, 354, 353), (359, 356, 357, 358), (364, 360, 361, 365), (365, 361, 362, 366), (366, 362, 363, 367), (367, 363, 360, 364), (360, 363, 362, 361), (367, 364, 365, 366), (372, 368, 369, 373), (373, 369, 370, 374), (374, 370, 371, 375), (375, 371, 368, 372), (368, 371, 370, 369), (375, 372, 373, 374), (380, 376, 377, 381), (381, 377, 378, 382), (382, 378, 379, 383), (383, 379, 376, 380), (376, 379, 378, 377), (383, 380, 381, 382), (388, 384, 385, 389), (389, 385, 386, 390), (390, 386, 387, 391), (391, 387, 384, 388), (384, 387, 386, 385), (391, 388, 389, 390), (396, 392, 393, 397), (397, 393, 394, 398), (398, 394, 395, 399), (399, 395, 392, 396), (392, 395, 394, 393), (399, 396, 397, 398), (404, 400, 401, 405), (405, 401, 402, 406), (406, 402, 403, 407), (407, 403, 400, 404), (400, 403, 402, 401), (407, 404, 405, 406), (412, 408, 409, 413), (413, 409, 410, 414), (414, 410, 411, 415), (415, 411, 408, 412), (408, 411, 410, 409), (415, 412, 413, 414), (420, 416, 417, 421), (421, 417, 418, 422), (422, 418, 419, 423), (423, 419, 416, 420), (416, 419, 418, 417), (423, 420, 421, 422), (428, 424, 425, 429), (429, 425, 426, 430), (430, 426, 427, 431), (431, 427, 424, 428), (424, 427, 426, 425), (431, 428, 429, 430), (436, 432, 433, 437), (437, 433, 434, 438), (438, 434, 435, 439), (439, 435, 432, 436), (432, 435, 434, 433), (439, 436, 437, 438), (444, 440, 441, 445), (445, 441, 442, 446), (446, 442, 443, 447), (447, 443, 440, 444), (440, 443, 442, 441), (447, 444, 445, 446), (452, 448, 449, 453), (453, 449, 450, 454), (454, 450, 451, 455), (455, 451, 448, 452), (448, 451, 450, 449), (455, 452, 453, 454), (460, 456, 457, 461), (461, 457, 458, 462), (462, 458, 459, 463), (463, 459, 456, 460), (456, 459, 458, 457), (463, 460, 461, 462), (468, 464, 465, 469), (469, 465, 466, 470), (470, 466, 467, 471), (471, 467, 464, 468), (464, 467, 466, 465), (471, 468, 469, 470), (476, 472, 473, 477), (477, 473, 474, 478), (478, 474, 475, 479), (479, 475, 472, 476), (472, 475, 474, 473), (479, 476, 477, 478), (484, 480, 481, 485), (485, 481, 482, 486), (486, 482, 483, 487), (487, 483, 480, 484), (480, 483, 482, 481), (487, 484, 485, 486), (492, 488, 489, 493), (493, 489, 490, 494), (494, 490, 491, 495), (495, 491, 488, 492), (488, 491, 490, 489), (495, 492, 493, 494), (500, 496, 497, 501), (501, 497, 498, 502), (502, 498, 499, 503), (503, 499, 496, 500), (496, 499, 498, 497), (503, 500, 501, 502), (508, 504, 505, 509), (509, 505, 506, 510), (510, 506, 507, 511), (511, 507, 504, 508), (504, 507, 506, 505), (511, 508, 509, 510), (516, 512, 513, 517), (517, 513, 514, 518), (518, 514, 515, 519), (519, 515, 512, 516), (512, 515, 514, 513), (519, 516, 517, 518), (524, 520, 521, 525), (525, 521, 522, 526), (526, 522, 523, 527), (527, 523, 520, 524), (520, 523, 522, 521), (527, 524, 525, 526), (532, 528, 529, 533), (533, 529, 530, 534), (534, 530, 531, 535), (535, 531, 528, 532), (528, 531, 530, 529), (535, 532, 533, 534), (540, 536, 537, 541), (541, 537, 538, 542), (542, 538, 539, 543), (543, 539, 536, 540), (536, 539, 538, 537), (543, 540, 541, 542), (548, 544, 545, 549), (549, 545, 546, 550), (550, 546, 547, 551), (551, 547, 544, 548), (544, 547, 546, 545), (551, 548, 549, 550), (556, 552, 553, 557), (557, 553, 554, 558), (558, 554, 555, 559), (559, 555, 552, 556), (552, 555, 554, 553), (559, 556, 557, 558), (564, 560, 561, 565), (565, 561, 562, 566), (566, 562, 563, 567), (567, 563, 560, 564), (560, 563, 562, 561), (567, 564, 565, 566), (572, 568, 569, 573), (573, 569, 570, 574), (574, 570, 571, 575), (575, 571, 568, 572), (568, 571, 570, 569), (575, 572, 573, 574), (580, 576, 577, 581), (581, 577, 578, 582), (582, 578, 579, 583), (583, 579, 576, 580), (576, 579, 578, 577), (583, 580, 581, 582), (588, 584, 585, 589), (589, 585, 586, 590), (590, 586, 587, 591), (591, 587, 584, 588), (584, 587, 586, 585), (591, 588, 589, 590), (596, 592, 593, 597), (597, 593, 594, 598), (598, 594, 595, 599), (599, 595, 592, 596), (592, 595, 594, 593), (599, 596, 597, 598), (604, 600, 601, 605), (605, 601, 602, 606), (606, 602, 603, 607), (607, 603, 600, 604), (600, 603, 602, 601), (607, 604, 605, 606), (612, 608, 609, 613), (613, 609, 610, 614), (614, 610, 611, 615), (615, 611, 608, 612), (608, 611, 610, 609), (615, 612, 613, 614), (620, 616, 617, 621), (621, 617, 618, 622), (622, 618, 619, 623), (623, 619, 616, 620), (616, 619, 618, 617), (623, 620, 621, 622), (628, 624, 625, 629), (629, 625, 626, 630), (630, 626, 627, 631), (631, 627, 624, 628), (624, 627, 626, 625), (631, 628, 629, 630), (636, 632, 633, 637), (637, 633, 634, 638), (638, 634, 635, 639), (639, 635, 632, 636), (632, 635, 634, 633), (639, 636, 637, 638), (644, 640, 641, 645), (645, 641, 642, 646), (646, 642, 643, 647), (647, 643, 640, 644), (640, 643, 642, 641), (647, 644, 645, 646), (652, 648, 649, 653), (653, 649, 650, 654), (654, 650, 651, 655), (655, 651, 648, 652), (648, 651, 650, 649), (655, 652, 653, 654), (660, 656, 657, 661), (661, 657, 658, 662), (662, 658, 659, 663), (663, 659, 656, 660), (656, 659, 658, 657), (663, 660, 661, 662), (668, 664, 665, 669), (669, 665, 666, 670), (670, 666, 667, 671), (671, 667, 664, 668), (664, 667, 666, 665), (671, 668, 669, 670), (676, 672, 673, 677), (677, 673, 674, 678), (678, 674, 675, 679), (679, 675, 672, 676), (672, 675, 674, 673), (679, 676, 677, 678), (684, 680, 681, 685), (685, 681, 682, 686), (686, 682, 683, 687), (687, 683, 680, 684), (680, 683, 682, 681), (687, 684, 685, 686), (692, 688, 689, 693), (693, 689, 690, 694), (694, 690, 691, 695), (695, 691, 688, 692), (688, 691, 690, 689), (695, 692, 693, 694), (700, 696, 697, 701), (701, 697, 698, 702), (702, 698, 699, 703), (703, 699, 696, 700), (696, 699, 698, 697), (703, 700, 701, 702), (708, 704, 705, 709), (709, 705, 706, 710), (710, 706, 707, 711), (711, 707, 704, 708), (704, 707, 706, 705), (711, 708, 709, 710), (716, 712, 713, 717), (717, 713, 714, 718), (718, 714, 715, 719), (719, 715, 712, 716), (712, 715, 714, 713), (719, 716, 717, 718), (724, 720, 721, 725), (725, 721, 722, 726), (726, 722, 723, 727), (727, 723, 720, 724), (720, 723, 722, 721), (727, 724, 725, 726), (732, 728, 729, 733), (733, 729, 730, 734), (734, 730, 731, 735), (735, 731, 728, 732), (728, 731, 730, 729), (735, 732, 733, 734), (740, 736, 737, 741), (741, 737, 738, 742), (742, 738, 739, 743), (743, 739, 736, 740), (736, 739, 738, 737), (743, 740, 741, 742), (748, 744, 745, 749), (749, 745, 746, 750), (750, 746, 747, 751), (751, 747, 744, 748), (744, 747, 746, 745), (751, 748, 749, 750), (756, 752, 753, 757), (757, 753, 754, 758), (758, 754, 755, 759), (759, 755, 752, 756), (752, 755, 754, 753), (759, 756, 757, 758), (764, 760, 761, 765), (765, 761, 762, 766), (766, 762, 763, 767), (767, 763, 760, 764), (760, 763, 762, 761), (767, 764, 765, 766), (772, 768, 769, 773), (773, 769, 770, 774), (774, 770, 771, 775), (775, 771, 768, 772), (768, 771, 770, 769), (775, 772, 773, 774), (780, 776, 777, 781), (781, 777, 778, 782), (782, 778, 779, 783), (783, 779, 776, 780), (776, 779, 778, 777), (783, 780, 781, 782), (788, 784, 785, 789), (789, 785, 786, 790), (790, 786, 787, 791), (791, 787, 784, 788), (784, 787, 786, 785), (791, 788, 789, 790), (796, 792, 793, 797), (797, 793, 794, 798), (798, 794, 795, 799), (799, 795, 792, 796), (792, 795, 794, 793), (799, 796, 797, 798), (804, 800, 801, 805), (805, 801, 802, 806), (806, 802, 803, 807), (807, 803, 800, 804), (800, 803, 802, 801), (807, 804, 805, 806), (812, 808, 809, 813), (813, 809, 810, 814), (814, 810, 811, 815), (815, 811, 808, 812), (808, 811, 810, 809), (815, 812, 813, 814), (820, 816, 817, 821), (821, 817, 818, 822), (822, 818, 819, 823), (823, 819, 816, 820), (816, 819, 818, 817), (823, 820, 821, 822), (828, 824, 825, 829), (829, 825, 826, 830), (830, 826, 827, 831), (831, 827, 824, 828), (824, 827, 826, 825), (831, 828, 829, 830), (836, 832, 833, 837), (837, 833, 834, 838), (838, 834, 835, 839), (839, 835, 832, 836), (832, 835, 834, 833), (839, 836, 837, 838), (844, 840, 841, 845), (845, 841, 842, 846), (846, 842, 843, 847), (847, 843, 840, 844), (840, 843, 842, 841), (847, 844, 845, 846), (852, 848, 849, 853), (853, 849, 850, 854), (854, 850, 851, 855), (855, 851, 848, 852), (848, 851, 850, 849), (855, 852, 853, 854), (860, 856, 857, 861), (861, 857, 858, 862), (862, 858, 859, 863), (863, 859, 856, 860), (856, 859, 858, 857), (863, 860, 861, 862), (868, 864, 865, 869), (869, 865, 866, 870), (870, 866, 867, 871), (871, 867, 864, 868), (864, 867, 866, 865), (871, 868, 869, 870), (876, 872, 873, 877), (877, 873, 874, 878), (878, 874, 875, 879), (879, 875, 872, 876), (872, 875, 874, 873), (879, 876, 877, 878), (884, 880, 881, 885), (885, 881, 882, 886), (886, 882, 883, 887), (887, 883, 880, 884), (880, 883, 882, 881), (887, 884, 885, 886), (892, 888, 889, 893), (893, 889, 890, 894), (894, 890, 891, 895), (895, 891, 888, 892), (888, 891, 890, 889), (895, 892, 893, 894), (900, 896, 897, 901), (901, 897, 898, 902), (902, 898, 899, 903), (903, 899, 896, 900), (896, 899, 898, 897), (903, 900, 901, 902), (908, 904, 905, 909), (909, 905, 906, 910), (910, 906, 907, 911), (911, 907, 904, 908), (904, 907, 906, 905), (911, 908, 909, 910), (916, 912, 913, 917), (917, 913, 914, 918), (918, 914, 915, 919), (919, 915, 912, 916), (912, 915, 914, 913), (919, 916, 917, 918), (924, 920, 921, 925), (925, 921, 922, 926), (926, 922, 923, 927), (927, 923, 920, 924), (920, 923, 922, 921), (927, 924, 925, 926), (932, 928, 929, 933), (933, 929, 930, 934), (934, 930, 931, 935), (935, 931, 928, 932), (928, 931, 930, 929), (935, 932, 933, 934), (936, 937, 939, 938), (938, 939, 941, 940), (940, 941, 943, 942), (942, 943, 945, 944), (944, 945, 947, 946), (946, 947, 949, 948), (948, 949, 951, 950), (950, 951, 953, 952), (952, 953, 955, 954), (954, 955, 957, 956), (939, 937, 959, 957, 955, 953, 951, 949, 947, 945, 943, 941), (958, 959, 937, 936), (956, 957, 959, 958), (958, 936, 1008, 1019), (960, 961, 963, 962), (962, 963, 965, 964), (964, 965, 967, 966), (966, 967, 969, 968), (968, 969, 971, 970), (970, 971, 973, 972), (972, 973, 975, 974), (974, 975, 977, 976), (976, 977, 979, 978), (978, 979, 981, 980), (963, 961, 983, 981, 979, 977, 975, 973, 971, 969, 967, 965), (982, 983, 961, 960), (980, 981, 983, 982), (982, 960, 1020, 1031), (984, 985, 987, 986), (986, 987, 989, 988), (988, 989, 991, 990), (990, 991, 993, 992), (992, 993, 995, 994), (994, 995, 997, 996), (996, 997, 999, 998), (998, 999, 1001, 1000), (1000, 1001, 1003, 1002), (1002, 1003, 1005, 1004), (987, 985, 1007, 1005, 1003, 1001, 999, 997, 995, 993, 991, 989), (1006, 1007, 985, 984), (1004, 1005, 1007, 1006), (1006, 984, 1032, 1043), (1008, 1009, 1010, 1011, 1012, 1013, 1014, 1015, 1016, 1017, 1018, 1019), (956, 958, 1019, 1018), (954, 956, 1018, 1017), (952, 954, 1017, 1016), (950, 952, 1016, 1015), (948, 950, 1015, 1014), (946, 948, 1014, 1013), (944, 946, 1013, 1012), (942, 944, 1012, 1011), (940, 942, 1011, 1010), (938, 940, 1010, 1009), (936, 938, 1009, 1008), (1020, 1021, 1022, 1023, 1024, 1025, 1026, 1027, 1028, 1029, 1030, 1031), (980, 982, 1031, 1030), (978, 980, 1030, 1029), (976, 978, 1029, 1028), (974, 976, 1028, 1027), (972, 974, 1027, 1026), (970, 972, 1026, 1025), (968, 970, 1025, 1024), (966, 968, 1024, 1023), (964, 966, 1023, 1022), (962, 964, 1022, 1021), (960, 962, 1021, 1020), (1032, 1033, 1034, 1035, 1036, 1037, 1038, 1039, 1040, 1041, 1042, 1043), (1004, 1006, 1043, 1042), (1002, 1004, 1042, 1041), (1000, 1002, 1041, 1040), (998, 1000, 1040, 1039), (996, 998, 1039, 1038), (994, 996, 1038, 1037), (992, 994, 1037, 1036), (990, 992, 1036, 1035), (988, 990, 1035, 1034), (986, 988, 1034, 1033), (984, 986, 1033, 1032)])
me_cylinder.use_remesh_preserve_volume = False
me_cylinder.use_remesh_preserve_attributes = False
me_cylinder.use_mirror_vertex_groups = False
me_cylinder.update()

# ---- objects
ob_cylinder = bpy.data.objects.new('Cylinder', me_cylinder_001)
ob_cube = bpy.data.objects.new('Cube', me_cube)
ob_cylinder_001 = bpy.data.objects.new('Cylinder.001', me_cylinder)
ob_lamp = bpy.data.objects.new('Lamp', light_lamp)
ob_camera = bpy.data.objects.new('Camera', cam_camera)

# ---- transforms, parenting, visibility, modifiers, constraints
ob_cylinder.location = (-0.3084, -3.759, 0.6811)
ob_cylinder.rotation_euler = (1.378, -0.0, 0.0)
ob_cylinder.scale = (-0.1913, -0.1913, -1.803)
ob_cylinder.lineart.crease_threshold = 0.0
ob_cube.location = (-0.3082, -2.052, 0.0)
ob_cube.scale = (1.0, 2.764, 1.0)
ob_cube.lock_rotations_4d = False
ob_cube.empty_display_type = 'ARROWS'
ob_cube.lineart.crease_threshold = 0.0
ob_cylinder_001.location = (-1.855, -0.3498, -0.6084)
ob_cylinder_001.rotation_euler = (0.0, 1.571, 0.0)
ob_cylinder_001.scale = (0.6009, 0.6009, 0.2303)
ob_cylinder_001.lineart.crease_threshold = 0.0
_m = ob_cylinder_001.modifiers.new('Mirror', 'MIRROR')
_m.mirror_object = ob_cube
ob_lamp.location = (4.076, 1.005, 5.904)
ob_lamp.rotation_euler = (0.6503, 0.05522, 1.866)
ob_lamp.lock_rotations_4d = False
ob_lamp.empty_display_type = 'ARROWS'
ob_lamp.color = (0.0, 0.0, 0.0, 0.0)
ob_lamp.lineart.crease_threshold = 0.0
ob_camera.location = (7.481, -6.508, 5.344)
ob_camera.rotation_euler = (1.109, 0.01082, 0.8149)
ob_camera.lock_rotations_4d = False
ob_camera.empty_display_type = 'ARROWS'
ob_camera.color = (0.0, 0.0, 0.0, 0.0)
ob_camera.display_type = 'WIRE'
ob_camera.lineart.crease_threshold = 0.0

# ---- collection membership
col_collection_1.objects.link(ob_cylinder)
col_collection_1.objects.link(ob_cube)
col_collection_1.objects.link(ob_cylinder_001)
col_collection_1.objects.link(ob_lamp)
col_collection_1.objects.link(ob_camera)

# ---- scene / render settings (as saved in the file)
scene.camera = ob_camera
scene.frame_start = 1; scene.frame_end = 250; scene.frame_set(13)
scene.render.engine = 'BLENDER_EEVEE_NEXT'
scene.render.resolution_percentage = 50
scene.render.dither_intensity = 0.0
scene.cycles.use_denoising = False
scene.cycles.samples = 10
scene.cycles.sampling_pattern = 'TABULATED_SOBOL'
scene.cycles.light_sampling_threshold = 0.0
scene.cycles.use_adaptive_sampling = False
scene.cycles.use_light_tree = False
scene.cycles.blur_glossy = 0.0
scene.cycles.pixel_filter_type = 'GAUSSIAN'
scene.cycles.sample_clamp_indirect = 0.0
scene.view_settings.view_transform = 'Standard'
bpy.context.view_layer.update()
